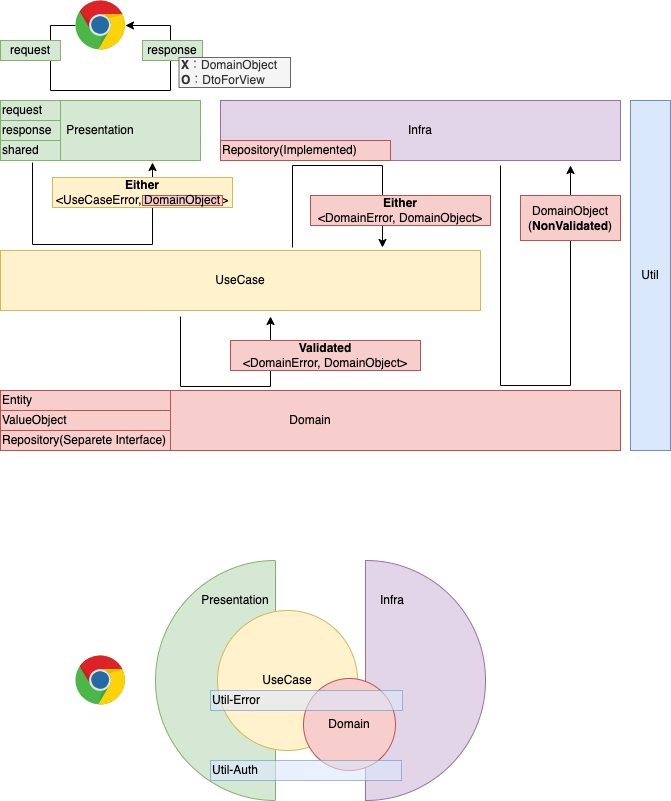

The diagram above was exported from draw.io. Its source (the exported page's mxGraphModel, read from the mxfile embedded in the PNG):
<mxGraphModel dx="1384" dy="1106" grid="1" gridSize="10" guides="1" tooltips="1" connect="1" arrows="1" fold="1" page="1" pageScale="1" pageWidth="827" pageHeight="1169" math="0" shadow="0">
  <root>
    <mxCell id="0" />
    <mxCell id="1" parent="0" />
    <mxCell id="2" value="" style="verticalLabelPosition=bottom;verticalAlign=top;html=1;shape=mxgraph.basic.half_circle;direction=south;flipH=1;fillColor=#e1d5e7;strokeColor=#9673a6;fontColor=#000000;" parent="1" vertex="1">
      <mxGeometry x="444" y="590" width="120" height="240" as="geometry" />
    </mxCell>
    <mxCell id="3" value="" style="verticalLabelPosition=bottom;verticalAlign=top;html=1;shape=mxgraph.basic.half_circle;direction=south;fillColor=#d5e8d4;strokeColor=#82b366;fontColor=#000000;" parent="1" vertex="1">
      <mxGeometry x="234" y="590" width="120" height="240" as="geometry" />
    </mxCell>
    <mxCell id="4" value="UseCase" style="ellipse;whiteSpace=wrap;html=1;aspect=fixed;fillColor=#fff2cc;strokeColor=#d6b656;verticalAlign=middle;fontColor=#000000;" parent="1" vertex="1">
      <mxGeometry x="296" y="640" width="140" height="140" as="geometry" />
    </mxCell>
    <mxCell id="5" value="Presentation" style="rounded=0;whiteSpace=wrap;html=1;fillColor=#d5e8d4;strokeColor=#82b366;fontColor=#000000;" parent="1" vertex="1">
      <mxGeometry x="79" y="130" width="200" height="60" as="geometry" />
    </mxCell>
    <mxCell id="6" value="response" style="rounded=0;whiteSpace=wrap;html=1;fillColor=#d5e8d4;strokeColor=#82b366;fontColor=#000000;align=left;" parent="1" vertex="1">
      <mxGeometry x="79" y="150" width="60" height="20" as="geometry" />
    </mxCell>
    <mxCell id="7" style="edgeStyle=orthogonalEdgeStyle;rounded=0;orthogonalLoop=1;jettySize=auto;html=1;fontColor=#000000;" parent="1" edge="1">
      <mxGeometry relative="1" as="geometry">
        <mxPoint x="259" y="346" as="sourcePoint" />
        <mxPoint x="349" y="346" as="targetPoint" />
        <Array as="points">
          <mxPoint x="259" y="346" />
          <mxPoint x="259" y="416" />
          <mxPoint x="349" y="416" />
        </Array>
      </mxGeometry>
    </mxCell>
    <mxCell id="8" value="UseCase" style="rounded=0;whiteSpace=wrap;html=1;fillColor=#fff2cc;strokeColor=#d6b656;fontColor=#000000;" parent="1" vertex="1">
      <mxGeometry x="79" y="280" width="480" height="60" as="geometry" />
    </mxCell>
    <mxCell id="9" value="Domain" style="rounded=0;whiteSpace=wrap;html=1;fillColor=#f8cecc;strokeColor=#b85450;fontColor=#000000;" parent="1" vertex="1">
      <mxGeometry x="79" y="420" width="620" height="60" as="geometry" />
    </mxCell>
    <mxCell id="10" style="edgeStyle=orthogonalEdgeStyle;rounded=0;orthogonalLoop=1;jettySize=auto;html=1;fontColor=#000000;" parent="1" edge="1">
      <mxGeometry relative="1" as="geometry">
        <mxPoint x="579" y="195" as="sourcePoint" />
        <mxPoint x="649" y="195" as="targetPoint" />
        <Array as="points">
          <mxPoint x="579" y="415" />
          <mxPoint x="649" y="415" />
        </Array>
      </mxGeometry>
    </mxCell>
    <mxCell id="11" value="Infra" style="rounded=0;whiteSpace=wrap;html=1;fillColor=#e1d5e7;strokeColor=#9673a6;fontColor=#000000;" parent="1" vertex="1">
      <mxGeometry x="299" y="130" width="400" height="60" as="geometry" />
    </mxCell>
    <mxCell id="12" value="&lt;b&gt;Validated&lt;br&gt;&lt;/b&gt;&amp;lt;DomainError, DomainObject&amp;gt;" style="rounded=0;whiteSpace=wrap;html=1;fillColor=#f8cecc;strokeColor=#b85450;fontColor=#000000;" parent="1" vertex="1">
      <mxGeometry x="309" y="370" width="190" height="30" as="geometry" />
    </mxCell>
    <mxCell id="13" value="DomainObject&lt;br&gt;(&lt;b&gt;NonValidated&lt;/b&gt;)" style="rounded=0;whiteSpace=wrap;html=1;fillColor=#f8cecc;strokeColor=#b85450;fontColor=#000000;" parent="1" vertex="1">
      <mxGeometry x="599" y="225" width="100" height="45" as="geometry" />
    </mxCell>
    <mxCell id="14" style="edgeStyle=orthogonalEdgeStyle;rounded=0;orthogonalLoop=1;jettySize=auto;html=1;fontColor=#000000;" parent="1" edge="1">
      <mxGeometry relative="1" as="geometry">
        <mxPoint x="371" y="277" as="sourcePoint" />
        <mxPoint x="461" y="277" as="targetPoint" />
        <Array as="points">
          <mxPoint x="371" y="194.99999999999977" />
          <mxPoint x="461" y="194.99999999999977" />
        </Array>
      </mxGeometry>
    </mxCell>
    <mxCell id="15" style="edgeStyle=orthogonalEdgeStyle;rounded=0;orthogonalLoop=1;jettySize=auto;html=1;fontColor=#000000;" parent="1" edge="1">
      <mxGeometry relative="1" as="geometry">
        <mxPoint x="111" y="192" as="sourcePoint" />
        <mxPoint x="231" y="192" as="targetPoint" />
        <Array as="points">
          <mxPoint x="111" y="192" />
          <mxPoint x="111" y="274" />
          <mxPoint x="231" y="274" />
        </Array>
      </mxGeometry>
    </mxCell>
    <mxCell id="16" value="&lt;b&gt;Either&lt;br&gt;&lt;/b&gt;&amp;lt;UseCaseError, DomainObject&amp;gt;" style="rounded=0;whiteSpace=wrap;html=1;fillColor=#fff2cc;strokeColor=#d6b656;fontColor=#000000;" parent="1" vertex="1">
      <mxGeometry x="131" y="207" width="180" height="30" as="geometry" />
    </mxCell>
    <mxCell id="17" value="&lt;b&gt;Either&lt;/b&gt;&lt;br&gt;&amp;lt;DomainError, DomainObject&amp;gt;" style="rounded=0;whiteSpace=wrap;html=1;fillColor=#f8cecc;strokeColor=#b85450;fontColor=#000000;" parent="1" vertex="1">
      <mxGeometry x="389" y="225" width="180" height="30" as="geometry" />
    </mxCell>
    <mxCell id="18" value="request" style="rounded=0;whiteSpace=wrap;html=1;fillColor=#d5e8d4;strokeColor=#82b366;fontColor=#000000;align=left;" parent="1" vertex="1">
      <mxGeometry x="79" y="130" width="60" height="20" as="geometry" />
    </mxCell>
    <mxCell id="19" value="shared" style="rounded=0;whiteSpace=wrap;html=1;fillColor=#d5e8d4;strokeColor=#82b366;fontColor=#000000;align=left;" parent="1" vertex="1">
      <mxGeometry x="79" y="170" width="60" height="20" as="geometry" />
    </mxCell>
    <mxCell id="20" value="Entity" style="rounded=0;whiteSpace=wrap;html=1;fillColor=#f8cecc;strokeColor=#b85450;align=left;fontColor=#000000;" parent="1" vertex="1">
      <mxGeometry x="79" y="420" width="170" height="20" as="geometry" />
    </mxCell>
    <mxCell id="21" value="ValueObject" style="rounded=0;whiteSpace=wrap;html=1;fillColor=#f8cecc;strokeColor=#b85450;align=left;fontColor=#000000;" parent="1" vertex="1">
      <mxGeometry x="79" y="440" width="170" height="20" as="geometry" />
    </mxCell>
    <mxCell id="22" value="Repository(Separete Interface)" style="rounded=0;whiteSpace=wrap;html=1;fillColor=#f8cecc;strokeColor=#b85450;align=left;fontColor=#000000;" parent="1" vertex="1">
      <mxGeometry x="79" y="460" width="170" height="20" as="geometry" />
    </mxCell>
    <mxCell id="24" value="Util" style="rounded=0;whiteSpace=wrap;html=1;fillColor=#dae8fc;strokeColor=#6c8ebf;fontColor=#000000;" parent="1" vertex="1">
      <mxGeometry x="709" y="130" width="40" height="350" as="geometry" />
    </mxCell>
    <mxCell id="25" value="Presentation" style="text;html=1;strokeColor=none;fillColor=none;align=center;verticalAlign=middle;whiteSpace=wrap;rounded=0;fontColor=#000000;" parent="1" vertex="1">
      <mxGeometry x="279" y="615" width="70" height="30" as="geometry" />
    </mxCell>
    <mxCell id="26" value="Infra" style="text;html=1;strokeColor=none;fillColor=none;align=center;verticalAlign=middle;whiteSpace=wrap;rounded=0;fontColor=#000000;" parent="1" vertex="1">
      <mxGeometry x="436" y="615" width="70" height="30" as="geometry" />
    </mxCell>
    <mxCell id="27" value="DomainObject" style="rounded=0;whiteSpace=wrap;html=1;fillColor=#f8cecc;strokeColor=#b85450;fontColor=#000000;" parent="1" vertex="1">
      <mxGeometry x="221" y="225" width="80" height="10" as="geometry" />
    </mxCell>
    <mxCell id="28" style="edgeStyle=orthogonalEdgeStyle;rounded=0;orthogonalLoop=1;jettySize=auto;html=1;fontColor=#000000;" parent="1" source="29" target="29" edge="1">
      <mxGeometry relative="1" as="geometry">
        <mxPoint x="229" y="30" as="targetPoint" />
        <Array as="points">
          <mxPoint x="129" y="55" />
          <mxPoint x="129" y="120" />
          <mxPoint x="249" y="120" />
          <mxPoint x="249" y="55" />
        </Array>
      </mxGeometry>
    </mxCell>
    <mxCell id="29" value="" style="dashed=0;outlineConnect=0;html=1;align=center;labelPosition=center;verticalLabelPosition=bottom;verticalAlign=top;shape=mxgraph.weblogos.chrome;fontColor=#000000;" parent="1" vertex="1">
      <mxGeometry x="154" y="30" width="50" height="50" as="geometry" />
    </mxCell>
    <mxCell id="30" value="request" style="rounded=0;whiteSpace=wrap;html=1;fillColor=#d5e8d4;strokeColor=#82b366;fontColor=#000000;align=center;" parent="1" vertex="1">
      <mxGeometry x="79" y="70" width="60" height="20" as="geometry" />
    </mxCell>
    <mxCell id="31" value="response" style="rounded=0;whiteSpace=wrap;html=1;fillColor=#d5e8d4;strokeColor=#82b366;fontColor=#000000;align=center;" parent="1" vertex="1">
      <mxGeometry x="221" y="70" width="60" height="20" as="geometry" />
    </mxCell>
    <mxCell id="32" value="Domain" style="ellipse;whiteSpace=wrap;html=1;aspect=fixed;fillColor=#f8cecc;strokeColor=#b85450;fontColor=#000000;" parent="1" vertex="1">
      <mxGeometry x="382" y="708" width="92" height="92" as="geometry" />
    </mxCell>
    <mxCell id="33" value="" style="dashed=0;outlineConnect=0;html=1;align=center;labelPosition=center;verticalLabelPosition=bottom;verticalAlign=top;shape=mxgraph.weblogos.chrome;fontColor=#000000;" parent="1" vertex="1">
      <mxGeometry x="154" y="685" width="50" height="50" as="geometry" />
    </mxCell>
    <mxCell id="34" value="Util-Auth" style="rounded=0;whiteSpace=wrap;html=1;fillColor=#dae8fc;strokeColor=#6c8ebf;align=left;opacity=60;fontColor=#000000;" parent="1" vertex="1">
      <mxGeometry x="289" y="790" width="191" height="20" as="geometry" />
    </mxCell>
    <mxCell id="35" value="Util-Error" style="rounded=0;whiteSpace=wrap;html=1;fillColor=#dae8fc;strokeColor=#6c8ebf;align=left;opacity=60;fontColor=#000000;" parent="1" vertex="1">
      <mxGeometry x="289" y="720" width="192" height="20" as="geometry" />
    </mxCell>
    <mxCell id="36" value="Repository(Implemented)" style="rounded=0;whiteSpace=wrap;html=1;fillColor=#f8cecc;strokeColor=#b85450;align=left;fontColor=#000000;" vertex="1" parent="1">
      <mxGeometry x="299" y="170" width="170" height="20" as="geometry" />
    </mxCell>
    <mxCell id="37" value="&lt;b&gt;X&lt;/b&gt;：DomainObject&lt;br&gt;&lt;b&gt;O&lt;/b&gt;：DtoForView" style="rounded=0;whiteSpace=wrap;html=1;fillColor=#f5f5f5;strokeColor=#666666;fontColor=#333333;align=left;" vertex="1" parent="1">
      <mxGeometry x="257.5" y="87" width="111.5" height="30" as="geometry" />
    </mxCell>
  </root>
</mxGraphModel>